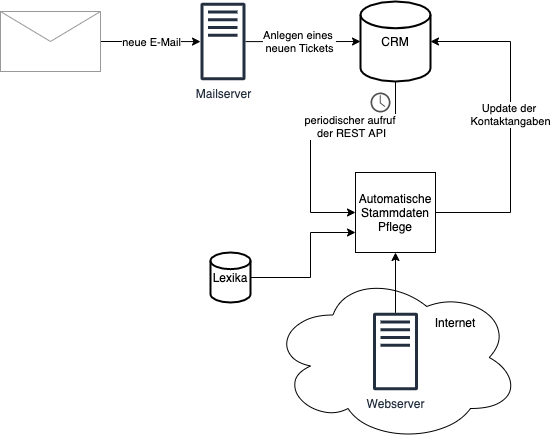

The diagram above was exported from draw.io. Its source (the exported page's mxGraphModel, read from the mxfile embedded in the PNG):
<mxGraphModel dx="786" dy="699" grid="1" gridSize="10" guides="1" tooltips="1" connect="1" arrows="1" fold="1" page="1" pageScale="1" pageWidth="827" pageHeight="1169" background="#ffffff" math="0" shadow="0">
  <root>
    <mxCell id="0" />
    <mxCell id="1" parent="0" />
    <mxCell id="x99RpRumDU9pMnKneDKe-191" value="" style="ellipse;shape=cloud;whiteSpace=wrap;html=1;" parent="1" vertex="1">
      <mxGeometry x="360" y="350" width="250" height="170" as="geometry" />
    </mxCell>
    <mxCell id="x99RpRumDU9pMnKneDKe-177" value="" style="edgeStyle=orthogonalEdgeStyle;rounded=0;orthogonalLoop=1;jettySize=auto;html=1;" parent="1" source="x99RpRumDU9pMnKneDKe-172" target="x99RpRumDU9pMnKneDKe-173" edge="1">
      <mxGeometry relative="1" as="geometry">
        <mxPoint x="250" y="128" as="targetPoint" />
      </mxGeometry>
    </mxCell>
    <mxCell id="x99RpRumDU9pMnKneDKe-180" value="neue E-Mail" style="edgeLabel;html=1;align=center;verticalAlign=middle;resizable=0;points=[];" parent="x99RpRumDU9pMnKneDKe-177" vertex="1" connectable="0">
      <mxGeometry x="-0.2247" y="-2" relative="1" as="geometry">
        <mxPoint x="11.41" y="-2" as="offset" />
      </mxGeometry>
    </mxCell>
    <mxCell id="x99RpRumDU9pMnKneDKe-172" value="" style="verticalLabelPosition=bottom;shadow=0;dashed=0;align=center;html=1;verticalAlign=top;strokeWidth=1;shape=mxgraph.mockup.misc.mail2;strokeColor=#999999;" parent="1" vertex="1">
      <mxGeometry x="90" y="89" width="100" height="60" as="geometry" />
    </mxCell>
    <mxCell id="x99RpRumDU9pMnKneDKe-179" value="" style="edgeStyle=orthogonalEdgeStyle;rounded=0;orthogonalLoop=1;jettySize=auto;html=1;entryX=0;entryY=0.5;entryDx=0;entryDy=0;entryPerimeter=0;" parent="1" source="x99RpRumDU9pMnKneDKe-173" target="x99RpRumDU9pMnKneDKe-175" edge="1">
      <mxGeometry relative="1" as="geometry">
        <mxPoint x="377.5" y="119" as="targetPoint" />
      </mxGeometry>
    </mxCell>
    <mxCell id="x99RpRumDU9pMnKneDKe-181" value="Anlegen eines &lt;br&gt;neuen Tickets" style="edgeLabel;html=1;align=center;verticalAlign=middle;resizable=0;points=[];" parent="x99RpRumDU9pMnKneDKe-179" vertex="1" connectable="0">
      <mxGeometry x="-0.077" y="1" relative="1" as="geometry">
        <mxPoint as="offset" />
      </mxGeometry>
    </mxCell>
    <mxCell id="x99RpRumDU9pMnKneDKe-173" value="Mailserver" style="outlineConnect=0;fontColor=#232F3E;gradientColor=none;fillColor=#232F3E;strokeColor=none;dashed=0;verticalLabelPosition=bottom;verticalAlign=top;align=center;html=1;fontSize=12;fontStyle=0;aspect=fixed;pointerEvents=1;shape=mxgraph.aws4.traditional_server;" parent="1" vertex="1">
      <mxGeometry x="290" y="80" width="45" height="78" as="geometry" />
    </mxCell>
    <mxCell id="x99RpRumDU9pMnKneDKe-183" style="edgeStyle=orthogonalEdgeStyle;rounded=0;orthogonalLoop=1;jettySize=auto;html=1;exitX=0.5;exitY=1;exitDx=0;exitDy=0;exitPerimeter=0;entryX=0;entryY=0.5;entryDx=0;entryDy=0;" parent="1" source="x99RpRumDU9pMnKneDKe-175" target="x99RpRumDU9pMnKneDKe-182" edge="1">
      <mxGeometry relative="1" as="geometry">
        <Array as="points">
          <mxPoint x="485" y="205" />
          <mxPoint x="400" y="205" />
          <mxPoint x="400" y="290" />
        </Array>
      </mxGeometry>
    </mxCell>
    <mxCell id="x99RpRumDU9pMnKneDKe-186" value="periodischer aufruf &lt;br&gt;der REST API" style="edgeLabel;html=1;align=center;verticalAlign=middle;resizable=0;points=[];" parent="x99RpRumDU9pMnKneDKe-183" vertex="1" connectable="0">
      <mxGeometry x="-0.3013" y="-2" relative="1" as="geometry">
        <mxPoint as="offset" />
      </mxGeometry>
    </mxCell>
    <mxCell id="x99RpRumDU9pMnKneDKe-175" value="CRM" style="strokeWidth=2;html=1;shape=mxgraph.flowchart.database;whiteSpace=wrap;" parent="1" vertex="1">
      <mxGeometry x="450" y="79" width="70" height="80" as="geometry" />
    </mxCell>
    <mxCell id="x99RpRumDU9pMnKneDKe-184" style="edgeStyle=orthogonalEdgeStyle;rounded=0;orthogonalLoop=1;jettySize=auto;html=1;exitX=1;exitY=0.5;exitDx=0;exitDy=0;entryX=1;entryY=0.5;entryDx=0;entryDy=0;entryPerimeter=0;" parent="1" source="x99RpRumDU9pMnKneDKe-182" target="x99RpRumDU9pMnKneDKe-175" edge="1">
      <mxGeometry relative="1" as="geometry">
        <Array as="points">
          <mxPoint x="600" y="290" />
          <mxPoint x="600" y="119" />
        </Array>
      </mxGeometry>
    </mxCell>
    <mxCell id="x99RpRumDU9pMnKneDKe-187" value="Update der &lt;br&gt;Kontaktangaben" style="edgeLabel;html=1;align=center;verticalAlign=middle;resizable=0;points=[];" parent="x99RpRumDU9pMnKneDKe-184" vertex="1" connectable="0">
      <mxGeometry x="0.07" y="1" relative="1" as="geometry">
        <mxPoint as="offset" />
      </mxGeometry>
    </mxCell>
    <mxCell id="x99RpRumDU9pMnKneDKe-182" value="Automatische&lt;br&gt;Stammdaten&lt;br&gt;Pflege" style="whiteSpace=wrap;html=1;aspect=fixed;" parent="1" vertex="1">
      <mxGeometry x="445" y="250" width="80" height="80" as="geometry" />
    </mxCell>
    <mxCell id="x99RpRumDU9pMnKneDKe-185" value="" style="pointerEvents=1;shadow=0;dashed=0;html=1;strokeColor=none;fillColor=#505050;labelPosition=center;verticalLabelPosition=bottom;verticalAlign=top;outlineConnect=0;align=center;shape=mxgraph.office.concepts.clock;" parent="1" vertex="1">
      <mxGeometry x="460" y="170" width="20" height="20" as="geometry" />
    </mxCell>
    <mxCell id="x99RpRumDU9pMnKneDKe-192" value="" style="edgeStyle=orthogonalEdgeStyle;rounded=0;orthogonalLoop=1;jettySize=auto;html=1;startArrow=none;startFill=0;" parent="1" source="x99RpRumDU9pMnKneDKe-188" target="x99RpRumDU9pMnKneDKe-182" edge="1">
      <mxGeometry relative="1" as="geometry" />
    </mxCell>
    <mxCell id="x99RpRumDU9pMnKneDKe-188" value="Webserver" style="outlineConnect=0;fontColor=#232F3E;gradientColor=none;fillColor=#232F3E;strokeColor=none;dashed=0;verticalLabelPosition=bottom;verticalAlign=top;align=center;html=1;fontSize=12;fontStyle=0;aspect=fixed;pointerEvents=1;shape=mxgraph.aws4.traditional_server;" parent="1" vertex="1">
      <mxGeometry x="462.5" y="390" width="45" height="78" as="geometry" />
    </mxCell>
    <mxCell id="x99RpRumDU9pMnKneDKe-194" value="" style="edgeStyle=orthogonalEdgeStyle;rounded=0;orthogonalLoop=1;jettySize=auto;html=1;startArrow=none;startFill=0;" parent="1" source="x99RpRumDU9pMnKneDKe-193" target="x99RpRumDU9pMnKneDKe-182" edge="1">
      <mxGeometry relative="1" as="geometry">
        <Array as="points">
          <mxPoint x="400" y="355" />
          <mxPoint x="400" y="310" />
        </Array>
      </mxGeometry>
    </mxCell>
    <mxCell id="x99RpRumDU9pMnKneDKe-193" value="Lexika" style="strokeWidth=2;html=1;shape=mxgraph.flowchart.database;whiteSpace=wrap;" parent="1" vertex="1">
      <mxGeometry x="300" y="330" width="40" height="50" as="geometry" />
    </mxCell>
    <mxCell id="OERubJHD-rMefOKxIort-1" value="Internet" style="text;html=1;strokeColor=none;fillColor=none;align=center;verticalAlign=middle;whiteSpace=wrap;rounded=0;" vertex="1" parent="1">
      <mxGeometry x="525" y="390" width="40" height="20" as="geometry" />
    </mxCell>
  </root>
</mxGraphModel>